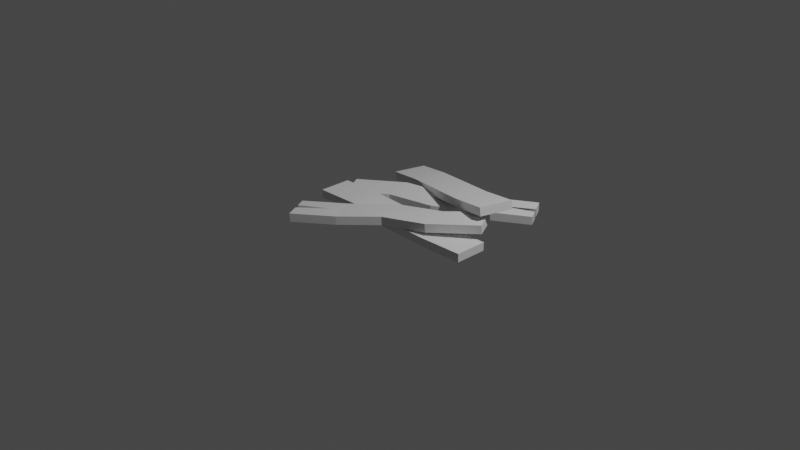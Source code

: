 # Source: Wreck.blend  (saved by Blender 3.2.14; exported with 4.5.12 LTS)
import bpy
from mathutils import Matrix  # noqa: F401  (used for matrix-valued properties, if any)

bpy.ops.wm.read_factory_settings(use_empty=True)
scene = bpy.context.scene
scene.name = 'Scene'

# ---- collections
col_collection = bpy.data.collections.new('Collection'); scene.collection.children.link(col_collection)
col_wreck = bpy.data.collections.new('Wreck'); scene.collection.children.link(col_wreck)
col_blenderstuff = bpy.data.collections.new('BlenderStuff'); scene.collection.children.link(col_blenderstuff)

# ---- world
world_world = bpy.data.worlds.new('World'); scene.world = world_world
world_world.use_nodes = True; world_world.node_tree.nodes.clear()
_N = world_world.node_tree.nodes; _L = world_world.node_tree.links
n0 = _N.new('ShaderNodeOutputWorld'); n0.name = 'World Output'; n0.location = (300, 300)
n1 = _N.new('ShaderNodeBackground'); n1.name = 'Background'; n1.location = (10, 300)
n1.inputs[0].default_value = (0.05088, 0.05088, 0.05088, 1.0)
_L.new(n1.outputs[0], n0.inputs[0])
n0.is_active_output = True
world_world.color = (0.05088, 0.05088, 0.05088)
world_world.use_sun_shadow = False
world_world.sun_shadow_jitter_overblur = 0.0

# ---- cameras
cam_camera = bpy.data.cameras.new('Camera')
cam_camera.clip_end = 100.0
cam_camera.ortho_scale = 7.314

# ---- lights
light_light = bpy.data.lights.new('Light', 'POINT')
light_light.transmission_factor = 0.0
light_light.energy = 1000.0
light_light.shadow_soft_size = 0.1
light_light.shadow_maximum_resolution = 0.006
light_light.use_absolute_resolution = True

# ---- meshes
me_cube_001 = bpy.data.meshes.new('Cube.001')
me_cube_001.from_pydata([(-1.0, -0.176, -0.04542), (-1.0, -0.176, 0.04542), (-1.0, 0.176, -0.04542), (-1.0, 0.176, 0.04542), (1.0, -0.176, -0.04542), (1.0, -0.176, 0.04542), (1.0, 0.176, -0.04542), (1.0, 0.176, 0.04542), (0.5032, 0.1648, -0.05178), (0.003348, 0.176, -0.04534), (-0.4965, 0.1872, -0.03889), (-0.4953, 0.1871, 0.05194), (0.004518, 0.1759, 0.0455), (0.5044, 0.1648, 0.03905), (-0.5044, -0.1648, -0.03905), (-0.004518, -0.1759, -0.0455), (0.4953, -0.1871, -0.05194), (0.4965, -0.1872, 0.03889), (-0.003348, -0.176, 0.04534), (-0.5032, -0.1648, 0.05178)], [], [(0, 1, 3, 2), (8, 13, 7, 6), (6, 7, 5, 4), (14, 19, 1, 0), (8, 6, 4, 16), (11, 3, 1, 19), (7, 13, 17, 5), (13, 12, 18, 17), (12, 11, 19, 18), (2, 10, 14, 0), (10, 9, 15, 14), (9, 8, 16, 15), (4, 5, 17, 16), (16, 17, 18, 15), (15, 18, 19, 14), (2, 3, 11, 10), (10, 11, 12, 9), (9, 12, 13, 8)])
_uv = me_cube_001.uv_layers.new(name='UVMap')
_uv.uv.foreach_set('vector', [0.375, 0.0, 0.625, 0.0, 0.625, 0.25, 0.375, 0.25, 0.3575, 0.4379, 0.6075, 0.438, 0.625, 0.5, 0.375, 0.5, 0.375, 0.5, 0.625, 0.5, 0.625, 0.75, 0.375, 0.75, 0.3925, 0.938, 0.6425, 0.9379, 0.625, 1.0, 0.375, 1.0, 0.3129, 0.5079, 0.375, 0.5, 0.375, 0.75, 0.3119, 0.7579, 0.8119, 0.4921, 0.875, 0.5, 0.875, 0.75, 0.8129, 0.7421, 0.625, 0.5, 0.687, 0.508, 0.6879, 0.7579, 0.625, 0.75, 0.687, 0.508, 0.7494, 0.5001, 0.7504, 0.75, 0.6879, 0.7579, 0.7494, 0.5001, 0.8119, 0.4921, 0.8129, 0.7421, 0.7504, 0.75, 0.125, 0.5, 0.1879, 0.4921, 0.187, 0.742, 0.125, 0.75, 0.1879, 0.4921, 0.2504, 0.5, 0.2494, 0.7499, 0.187, 0.742, 0.2504, 0.5, 0.3129, 0.5079, 0.3119, 0.7579, 0.2494, 0.7499, 0.375, 0.75, 0.625, 0.75, 0.607, 0.8129, 0.3571, 0.8131, 0.3571, 0.8131, 0.607, 0.8129, 0.6248, 0.8754, 0.3748, 0.8756, 0.3748, 0.8756, 0.6248, 0.8754, 0.6425, 0.9379, 0.3925, 0.938, 0.375, 0.25, 0.625, 0.25, 0.6429, 0.3131, 0.393, 0.3129, 0.393, 0.3129, 0.6429, 0.3131, 0.6252, 0.3756, 0.3752, 0.3754, 0.3752, 0.3754, 0.6252, 0.3756, 0.6075, 0.438, 0.3575, 0.4379])
me_cube_001.update()
me_cube_002 = bpy.data.meshes.new('Cube.002')
me_cube_002.from_pydata([(-0.7866, -0.03615, -0.04542), (-0.7866, -0.03615, 0.04542), (-0.9586, 0.271, -0.04542), (-0.9586, 0.271, 0.04542), (0.9586, 0.9408, -0.04542), (0.9586, 0.9408, 0.04542), (0.7866, 1.248, -0.04542), (0.7866, 1.248, 0.04542), (0.3585, 0.9956, -0.05178), (-0.02485, 0.7228, -0.04534), (-0.5081, 0.5947, -0.03889), (-0.507, 0.5949, 0.05194), (-0.0237, 0.723, 0.0455), (0.3596, 0.9961, 0.03905), (-0.4179, 0.2544, -0.03905), (0.06537, 0.3825, -0.0455), (0.5236, 0.6846, -0.05194), (0.5247, 0.6851, 0.03889), (0.06651, 0.3828, 0.04534), (-0.4168, 0.2546, 0.05178), (0.8667, 1.105, 0.04542), (0.8991, 1.047, 0.04542), (0.8908, 1.062, -0.04542), (0.8643, 1.109, -0.04542), (0.5669, 0.9056, 0.04429), (0.5434, 0.9284, -0.04666)], [], [(0, 1, 3, 2), (8, 13, 7, 6), (6, 7, 20, 23), (14, 19, 1, 0), (8, 6, 23, 25, 22, 4, 16), (11, 3, 1, 19), (7, 13, 17, 5, 21, 24, 20), (13, 12, 18, 17), (12, 11, 19, 18), (2, 10, 14, 0), (10, 9, 15, 14), (9, 8, 16, 15), (4, 5, 17, 16), (16, 17, 18, 15), (15, 18, 19, 14), (2, 3, 11, 10), (10, 11, 12, 9), (9, 12, 13, 8), (22, 21, 5, 4), (25, 23, 20, 24), (24, 21, 22, 25)])
_uv = me_cube_002.uv_layers.new(name='UVMap')
_uv.uv.foreach_set('vector', [0.375, 0.0, 0.625, 0.0, 0.625, 0.25, 0.375, 0.25, 0.3575, 0.4379, 0.6075, 0.438, 0.625, 0.5, 0.375, 0.5, 0.375, 0.5, 0.625, 0.5, 0.625, 0.6165, 0.375, 0.6129, 0.3925, 0.938, 0.6425, 0.9379, 0.625, 1.0, 0.375, 1.0, 0.3129, 0.5079, 0.375, 0.5, 0.375, 0.6129, 0.3629, 0.6137, 0.375, 0.6515, 0.375, 0.75, 0.3119, 0.7579, 0.8119, 0.4921, 0.875, 0.5, 0.875, 0.75, 0.8129, 0.7421, 0.625, 0.5, 0.687, 0.508, 0.6879, 0.7579, 0.625, 0.75, 0.625, 0.6635, 0.6359, 0.636, 0.625, 0.6165, 0.687, 0.508, 0.7494, 0.5001, 0.7504, 0.75, 0.6879, 0.7579, 0.6252, 0.3756, 0.6429, 0.3131, 0.8129, 0.7421, 0.6248, 0.8754, 0.125, 0.5, 0.1879, 0.4921, 0.187, 0.742, 0.125, 0.75, 0.1879, 0.4921, 0.2504, 0.5, 0.2494, 0.7499, 0.187, 0.742, 0.2504, 0.5, 0.3129, 0.5079, 0.3119, 0.7579, 0.2494, 0.7499, 0.375, 0.75, 0.625, 0.75, 0.607, 0.8129, 0.3571, 0.8131, 0.3571, 0.8131, 0.607, 0.8129, 0.6248, 0.8754, 0.3748, 0.8756, 0.3748, 0.8756, 0.6248, 0.8754, 0.6425, 0.9379, 0.3925, 0.938, 0.375, 0.25, 0.625, 0.25, 0.6429, 0.3131, 0.393, 0.3129, 0.393, 0.3129, 0.6429, 0.3131, 0.6252, 0.3756, 0.3752, 0.3754, 0.3752, 0.3754, 0.6252, 0.3756, 0.6075, 0.438, 0.3575, 0.4379, 0.375, 0.6515, 0.625, 0.6635, 0.625, 0.75, 0.375, 0.75, 0.3629, 0.6137, 0.375, 0.6129, 0.625, 0.6165, 0.6359, 0.636, 0.6359, 0.636, 0.625, 0.6635, 0.375, 0.6515, 0.3629, 0.6137])
me_cube_002.update()
me_cube_003 = bpy.data.meshes.new('Cube.003')
me_cube_003.from_pydata([(0.7875, 0.496, 0.09606), (0.7792, 0.496, 0.1865), (0.9587, 0.1889, 0.1116), (0.9505, 0.1889, 0.2021), (-0.9505, -0.4809, -0.06196), (-0.9587, -0.4809, 0.02851), (-0.7792, -0.7881, -0.04639), (-0.7875, -0.7881, 0.04408), (-0.3524, -0.5357, -0.01397), (0.02885, -0.2629, 0.02716), (0.5095, -0.1348, 0.07734), (0.5002, -0.135, 0.1677), (0.01949, -0.2632, 0.1175), (-0.3617, -0.5362, 0.0764), (0.4197, 0.2055, 0.06901), (-0.06098, 0.07738, 0.01884), (-0.5167, -0.2247, -0.02908), (-0.526, -0.2252, 0.06129), (-0.07034, 0.07712, 0.1092), (0.4104, 0.2052, 0.1594), (-0.8673, -0.6449, 0.03682), (-0.8995, -0.5872, 0.03389), (-0.883, -0.602, -0.05583), (-0.8566, -0.6493, -0.05343), (-0.5686, -0.4457, 0.06284), (-0.5369, -0.4685, -0.0256)], [], [(0, 1, 3, 2), (8, 13, 7, 6), (6, 7, 20, 23), (14, 19, 1, 0), (8, 6, 23, 25, 22, 4, 16), (11, 3, 1, 19), (7, 13, 17, 5, 21, 24, 20), (13, 12, 18, 17), (12, 11, 19, 18), (2, 10, 14, 0), (10, 9, 15, 14), (9, 8, 16, 15), (4, 5, 17, 16), (16, 17, 18, 15), (15, 18, 19, 14), (2, 3, 11, 10), (10, 11, 12, 9), (9, 12, 13, 8), (22, 21, 5, 4), (25, 23, 20, 24), (24, 21, 22, 25)])
_uv = me_cube_003.uv_layers.new(name='UVMap')
_uv.uv.foreach_set('vector', [0.375, 0.0, 0.625, 0.0, 0.625, 0.25, 0.375, 0.25, 0.3575, 0.4379, 0.6075, 0.438, 0.625, 0.5, 0.375, 0.5, 0.375, 0.5, 0.625, 0.5, 0.625, 0.6165, 0.375, 0.6129, 0.3925, 0.938, 0.6425, 0.9379, 0.625, 1.0, 0.375, 1.0, 0.3129, 0.5079, 0.375, 0.5, 0.375, 0.6129, 0.3629, 0.6137, 0.375, 0.6515, 0.375, 0.75, 0.3119, 0.7579, 0.8119, 0.4921, 0.875, 0.5, 0.875, 0.75, 0.8129, 0.7421, 0.625, 0.5, 0.687, 0.508, 0.6879, 0.7579, 0.625, 0.75, 0.625, 0.6635, 0.6359, 0.636, 0.625, 0.6165, 0.687, 0.508, 0.7494, 0.5001, 0.7504, 0.75, 0.6879, 0.7579, 0.6252, 0.3756, 0.6429, 0.3131, 0.8129, 0.7421, 0.6248, 0.8754, 0.125, 0.5, 0.1879, 0.4921, 0.187, 0.742, 0.125, 0.75, 0.1879, 0.4921, 0.2504, 0.5, 0.2494, 0.7499, 0.187, 0.742, 0.2504, 0.5, 0.3129, 0.5079, 0.3119, 0.7579, 0.2494, 0.7499, 0.375, 0.75, 0.625, 0.75, 0.607, 0.8129, 0.3571, 0.8131, 0.3571, 0.8131, 0.607, 0.8129, 0.6248, 0.8754, 0.3748, 0.8756, 0.3748, 0.8756, 0.6248, 0.8754, 0.6425, 0.9379, 0.3925, 0.938, 0.375, 0.25, 0.625, 0.25, 0.6429, 0.3131, 0.393, 0.3129, 0.393, 0.3129, 0.6429, 0.3131, 0.6252, 0.3756, 0.3752, 0.3754, 0.3752, 0.3754, 0.6252, 0.3756, 0.6075, 0.438, 0.3575, 0.4379, 0.375, 0.6515, 0.625, 0.6635, 0.625, 0.75, 0.375, 0.75, 0.3629, 0.6137, 0.375, 0.6129, 0.625, 0.6165, 0.6359, 0.636, 0.6359, 0.636, 0.625, 0.6635, 0.375, 0.6515, 0.3629, 0.6137])
me_cube_003.update()
me_cube_004 = bpy.data.meshes.new('Cube.004')
me_cube_004.from_pydata([(-0.9742, 0.8748, -0.151), (-0.9924, 0.8783, -0.06202), (-0.8637, 1.209, -0.1414), (-0.8819, 1.212, -0.05247), (0.8819, 0.2495, 0.2539), (0.8637, 0.253, 0.3428), (0.9924, 0.5836, 0.2634), (0.9742, 0.5871, 0.3524), (0.5291, 0.7281, 0.1563), (0.06744, 0.8952, 0.06178), (-0.3942, 1.062, -0.03278), (-0.4114, 1.065, 0.05637), (0.05028, 0.8982, 0.1509), (0.5119, 0.7311, 0.2455), (-0.5119, 0.7307, -0.04409), (-0.05028, 0.5636, 0.05048), (0.4114, 0.3965, 0.145), (0.3942, 0.3995, 0.2342), (-0.06744, 0.5667, 0.1396), (-0.5291, 0.7338, 0.04507)], [], [(0, 1, 3, 2), (8, 13, 7, 6), (6, 7, 5, 4), (14, 19, 1, 0), (8, 6, 4, 16), (11, 3, 1, 19), (7, 13, 17, 5), (13, 12, 18, 17), (12, 11, 19, 18), (2, 10, 14, 0), (10, 9, 15, 14), (9, 8, 16, 15), (4, 5, 17, 16), (16, 17, 18, 15), (15, 18, 19, 14), (2, 3, 11, 10), (10, 11, 12, 9), (9, 12, 13, 8)])
_uv = me_cube_004.uv_layers.new(name='UVMap')
_uv.uv.foreach_set('vector', [0.375, 0.0, 0.625, 0.0, 0.625, 0.25, 0.375, 0.25, 0.3575, 0.4379, 0.6075, 0.438, 0.625, 0.5, 0.375, 0.5, 0.375, 0.5, 0.625, 0.5, 0.625, 0.75, 0.375, 0.75, 0.3925, 0.938, 0.6425, 0.9379, 0.625, 1.0, 0.375, 1.0, 0.3129, 0.5079, 0.375, 0.5, 0.375, 0.75, 0.3119, 0.7579, 0.8119, 0.4921, 0.875, 0.5, 0.875, 0.75, 0.8129, 0.7421, 0.625, 0.5, 0.687, 0.508, 0.6879, 0.7579, 0.625, 0.75, 0.687, 0.508, 0.7494, 0.5001, 0.7504, 0.75, 0.6879, 0.7579, 0.7494, 0.5001, 0.8119, 0.4921, 0.8129, 0.7421, 0.7504, 0.75, 0.125, 0.5, 0.1879, 0.4921, 0.187, 0.742, 0.125, 0.75, 0.1879, 0.4921, 0.2504, 0.5, 0.2494, 0.7499, 0.187, 0.742, 0.2504, 0.5, 0.3129, 0.5079, 0.3119, 0.7579, 0.2494, 0.7499, 0.375, 0.75, 0.625, 0.75, 0.607, 0.8129, 0.3571, 0.8131, 0.3571, 0.8131, 0.607, 0.8129, 0.6248, 0.8754, 0.3748, 0.8756, 0.3748, 0.8756, 0.6248, 0.8754, 0.6425, 0.9379, 0.3925, 0.938, 0.375, 0.25, 0.625, 0.25, 0.6429, 0.3131, 0.393, 0.3129, 0.393, 0.3129, 0.6429, 0.3131, 0.6252, 0.3756, 0.3752, 0.3754, 0.3752, 0.3754, 0.6252, 0.3756, 0.6075, 0.438, 0.3575, 0.4379])
me_cube_004.update()

# ---- objects
ob_cube = bpy.data.objects.new('Cube', me_cube_001)
ob_cube_001 = bpy.data.objects.new('Cube.001', me_cube_002)
ob_cube_002 = bpy.data.objects.new('Cube.002', me_cube_003)
ob_cube_003 = bpy.data.objects.new('Cube.003', me_cube_004)
ob_camera = bpy.data.objects.new('Camera', cam_camera)
ob_light = bpy.data.objects.new('Light', light_light)

# ---- transforms, parenting, visibility, modifiers, constraints
ob_cube.location = (0.0, 0.0, 0.0)
ob_cube_001.location = (0.0, 0.0, 0.0)
ob_cube_002.location = (0.0, 0.0, 0.0)
ob_cube_003.location = (0.0, 0.0, 0.0)
ob_camera.location = (7.359, -6.926, 4.958)
ob_camera.rotation_euler = (1.109, 0.0, 0.8149)
ob_camera.lock_rotations_4d = False
ob_camera.empty_display_type = 'ARROWS'
ob_camera.color = (0.0, 0.0, 0.0, 0.0)
ob_camera.display_type = 'WIRE'
ob_camera.lineart.crease_threshold = 0.0
ob_light.location = (4.076, 1.005, 5.904)
ob_light.rotation_euler = (0.6503, 0.05522, 1.866)
ob_light.lock_rotations_4d = False
ob_light.empty_display_type = 'ARROWS'
ob_light.color = (0.0, 0.0, 0.0, 0.0)
ob_light.lineart.crease_threshold = 0.0

# ---- collection membership
col_wreck.objects.link(ob_cube)
col_wreck.objects.link(ob_cube_001)
col_wreck.objects.link(ob_cube_002)
col_wreck.objects.link(ob_cube_003)
col_blenderstuff.objects.link(ob_camera)
col_blenderstuff.objects.link(ob_light)

# ---- scene / render settings (as saved in the file)
scene.camera = ob_camera
scene.frame_start = 1; scene.frame_end = 250; scene.frame_set(1)
scene.render.engine = 'BLENDER_EEVEE_NEXT'
scene.cycles.sampling_pattern = 'TABULATED_SOBOL'
scene.cycles.use_light_tree = False
scene.view_settings.view_transform = 'Filmic'
bpy.context.view_layer.update()
